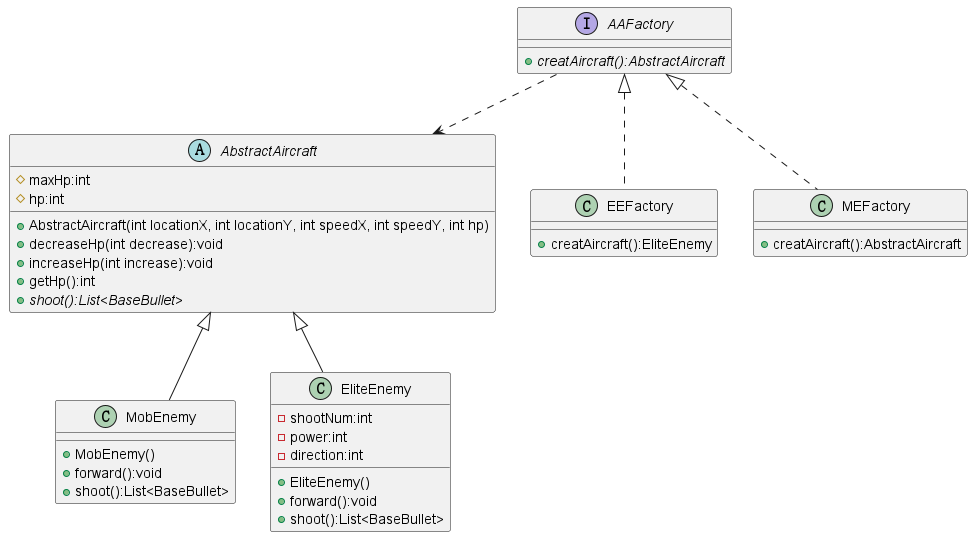

The diagram above was rendered by PlantUML. Its source (embedded in the PNG):
@startuml
'https://plantuml.com/sequence-diagram

abstract class AbstractAircraft
{
	# maxHp:int
    # hp:int
    + AbstractAircraft(int locationX, int locationY, int speedX, int speedY, int hp)
    + decreaseHp(int decrease):void
    + increaseHp(int increase):void
    + getHp():int
    + {abstract} shoot():List<BaseBullet>
 }

 class MobEnemy {
     + MobEnemy()
     + forward():void
     + shoot():List<BaseBullet>
 }
 AbstractAircraft <|-- MobEnemy

class EliteEnemy {
    - shootNum:int
    - power:int
    - direction:int
    + EliteEnemy()
    + forward():void
    + shoot():List<BaseBullet>
}
AbstractAircraft <|-- EliteEnemy

interface AAFactory {
    + {abstract} creatAircraft():AbstractAircraft
}
AAFactory ..> AbstractAircraft

class EEFactory{
    + creatAircraft():EliteEnemy
}
AAFactory <|.. EEFactory

class MEFactory{
    + creatAircraft():AbstractAircraft
}
AAFactory <|.. MEFactory
@enduml